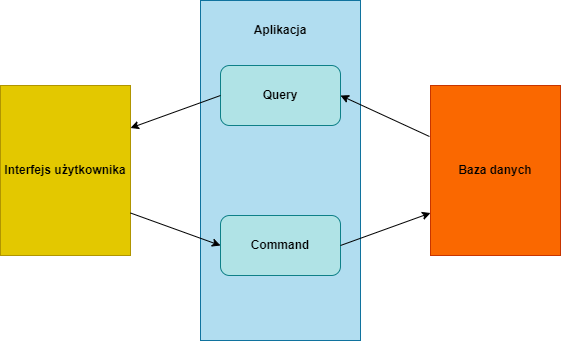

The diagram above was exported from draw.io. Its source (the exported page's mxGraphModel, read from the mxfile embedded in the PNG):
<mxGraphModel dx="1220" dy="1055" grid="1" gridSize="10" guides="1" tooltips="1" connect="1" arrows="1" fold="1" page="1" pageScale="1" pageWidth="827" pageHeight="1169" math="0" shadow="0">
  <root>
    <mxCell id="0" />
    <mxCell id="1" parent="0" />
    <mxCell id="p1WwJlz257ezYnSt6rPV-1" value="&lt;b&gt;Interfejs użytkownika&lt;/b&gt;" style="rounded=0;whiteSpace=wrap;html=1;fillColor=#e3c800;fontColor=#000000;strokeColor=#B09500;" vertex="1" parent="1">
      <mxGeometry x="80" y="360" width="130" height="170" as="geometry" />
    </mxCell>
    <mxCell id="p1WwJlz257ezYnSt6rPV-2" value="" style="rounded=0;whiteSpace=wrap;html=1;fillColor=#b1ddf0;strokeColor=#10739e;" vertex="1" parent="1">
      <mxGeometry x="280" y="275" width="160" height="340" as="geometry" />
    </mxCell>
    <mxCell id="p1WwJlz257ezYnSt6rPV-3" value="&lt;b&gt;Aplikacja&lt;/b&gt;" style="text;html=1;strokeColor=none;fillColor=none;align=center;verticalAlign=middle;whiteSpace=wrap;rounded=0;" vertex="1" parent="1">
      <mxGeometry x="330" y="290" width="60" height="30" as="geometry" />
    </mxCell>
    <mxCell id="p1WwJlz257ezYnSt6rPV-4" value="&lt;b&gt;Query&lt;/b&gt;" style="rounded=1;whiteSpace=wrap;html=1;fillColor=#b0e3e6;strokeColor=#0e8088;" vertex="1" parent="1">
      <mxGeometry x="300" y="340" width="120" height="60" as="geometry" />
    </mxCell>
    <mxCell id="p1WwJlz257ezYnSt6rPV-5" value="&lt;b&gt;Command&lt;/b&gt;" style="rounded=1;whiteSpace=wrap;html=1;fillColor=#b0e3e6;strokeColor=#0e8088;" vertex="1" parent="1">
      <mxGeometry x="300" y="490" width="120" height="60" as="geometry" />
    </mxCell>
    <mxCell id="p1WwJlz257ezYnSt6rPV-6" value="&lt;b&gt;Baza danych&lt;/b&gt;" style="rounded=0;whiteSpace=wrap;html=1;fillColor=#fa6800;strokeColor=#C73500;fontColor=#000000;" vertex="1" parent="1">
      <mxGeometry x="510" y="360" width="130" height="170" as="geometry" />
    </mxCell>
    <mxCell id="p1WwJlz257ezYnSt6rPV-7" value="" style="endArrow=classic;html=1;rounded=0;exitX=1;exitY=0.75;exitDx=0;exitDy=0;entryX=0;entryY=0.5;entryDx=0;entryDy=0;" edge="1" parent="1" source="p1WwJlz257ezYnSt6rPV-1" target="p1WwJlz257ezYnSt6rPV-5">
      <mxGeometry width="50" height="50" relative="1" as="geometry">
        <mxPoint x="390" y="560" as="sourcePoint" />
        <mxPoint x="440" y="510" as="targetPoint" />
      </mxGeometry>
    </mxCell>
    <mxCell id="p1WwJlz257ezYnSt6rPV-8" value="" style="endArrow=classic;html=1;rounded=0;exitX=1;exitY=0.5;exitDx=0;exitDy=0;entryX=0;entryY=0.75;entryDx=0;entryDy=0;" edge="1" parent="1" source="p1WwJlz257ezYnSt6rPV-5" target="p1WwJlz257ezYnSt6rPV-6">
      <mxGeometry width="50" height="50" relative="1" as="geometry">
        <mxPoint x="450" y="530" as="sourcePoint" />
        <mxPoint x="540" y="562.5" as="targetPoint" />
      </mxGeometry>
    </mxCell>
    <mxCell id="p1WwJlz257ezYnSt6rPV-9" value="" style="endArrow=classic;html=1;rounded=0;exitX=-0.008;exitY=0.3;exitDx=0;exitDy=0;exitPerimeter=0;entryX=1;entryY=0.5;entryDx=0;entryDy=0;" edge="1" parent="1" source="p1WwJlz257ezYnSt6rPV-6" target="p1WwJlz257ezYnSt6rPV-4">
      <mxGeometry width="50" height="50" relative="1" as="geometry">
        <mxPoint x="390" y="560" as="sourcePoint" />
        <mxPoint x="440" y="510" as="targetPoint" />
      </mxGeometry>
    </mxCell>
    <mxCell id="p1WwJlz257ezYnSt6rPV-10" value="" style="endArrow=classic;html=1;rounded=0;exitX=0;exitY=0.5;exitDx=0;exitDy=0;entryX=1;entryY=0.25;entryDx=0;entryDy=0;" edge="1" parent="1" source="p1WwJlz257ezYnSt6rPV-4" target="p1WwJlz257ezYnSt6rPV-1">
      <mxGeometry width="50" height="50" relative="1" as="geometry">
        <mxPoint x="518.96" y="421" as="sourcePoint" />
        <mxPoint x="430" y="380" as="targetPoint" />
      </mxGeometry>
    </mxCell>
  </root>
</mxGraphModel>